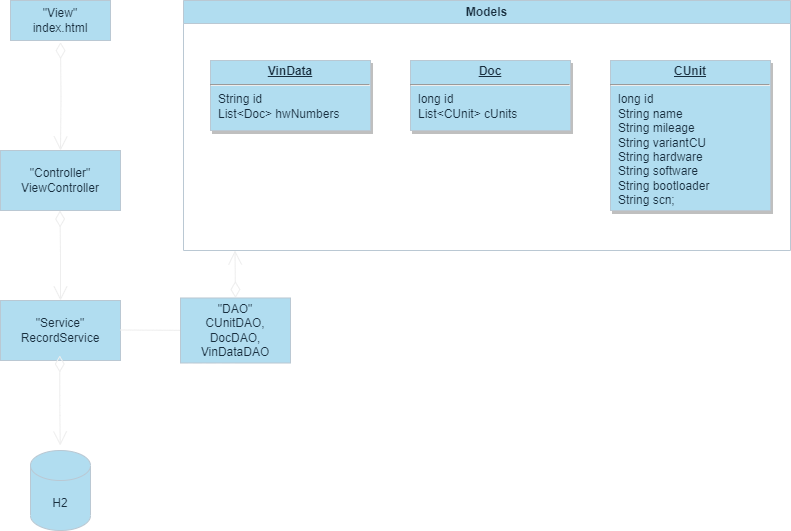

The diagram above was exported from draw.io. Its source (the exported page's mxGraphModel, read from the mxfile embedded in the PNG):
<mxGraphModel dx="1002" dy="575" grid="1" gridSize="10" guides="1" tooltips="1" connect="1" arrows="1" fold="1" page="1" pageScale="1" pageWidth="826" pageHeight="1169" background="none" math="0" shadow="0">
  <root>
    <mxCell id="0" />
    <mxCell id="1" style="" parent="0" />
    <mxCell id="81" value="" style="endArrow=open;endSize=12;startArrow=diamondThin;startSize=14;startFill=0;edgeStyle=orthogonalEdgeStyle;exitX=0.5;exitY=0;exitDx=0;exitDy=0;labelBackgroundColor=none;strokeColor=#EEEEEE;fontColor=default;" parent="1" source="4PYqCWZuUNdJUZxus05U-120" edge="1">
      <mxGeometry x="1119.36" y="540" as="geometry">
        <mxPoint x="344.5" y="380" as="sourcePoint" />
        <mxPoint x="344.5" y="290.0000000000001" as="targetPoint" />
      </mxGeometry>
    </mxCell>
    <mxCell id="87" value="" style="endArrow=open;endSize=12;startArrow=diamondThin;startSize=14;startFill=0;edgeStyle=orthogonalEdgeStyle;labelBackgroundColor=none;strokeColor=#EEEEEE;fontColor=default;" parent="1" edge="1">
      <mxGeometry x="519.3599999999999" y="200" as="geometry">
        <mxPoint x="169.5" y="249.99999999999977" as="sourcePoint" />
        <mxPoint x="170" y="340" as="targetPoint" />
      </mxGeometry>
    </mxCell>
    <mxCell id="90" value="" style="endArrow=open;endSize=12;startArrow=diamondThin;startSize=14;startFill=0;edgeStyle=orthogonalEdgeStyle;labelBackgroundColor=none;strokeColor=#EEEEEE;fontColor=default;" parent="1" target="4PYqCWZuUNdJUZxus05U-116" edge="1">
      <mxGeometry x="620" y="340" as="geometry">
        <mxPoint x="170" y="81.64000000000033" as="sourcePoint" />
        <mxPoint x="170" y="184.99999999999977" as="targetPoint" />
      </mxGeometry>
    </mxCell>
    <mxCell id="4PYqCWZuUNdJUZxus05U-115" value="&quot;View&quot;&lt;br&gt;index.html" style="whiteSpace=wrap;html=1;align=center;labelBackgroundColor=none;fillColor=#B1DDF0;strokeColor=#BAC8D3;fontColor=#182E3E;" parent="1" vertex="1">
      <mxGeometry x="120" y="40" width="100" height="40" as="geometry" />
    </mxCell>
    <mxCell id="4PYqCWZuUNdJUZxus05U-116" value="&quot;Controller&quot;&lt;br&gt;ViewController" style="rounded=0;whiteSpace=wrap;html=1;labelBackgroundColor=none;fillColor=#B1DDF0;strokeColor=#BAC8D3;fontColor=#182E3E;" parent="1" vertex="1">
      <mxGeometry x="110" y="190" width="120" height="60" as="geometry" />
    </mxCell>
    <mxCell id="4PYqCWZuUNdJUZxus05U-117" value="&quot;Service&quot;&lt;br&gt;RecordService" style="rounded=0;whiteSpace=wrap;html=1;labelBackgroundColor=none;fillColor=#B1DDF0;strokeColor=#BAC8D3;fontColor=#182E3E;" parent="1" vertex="1">
      <mxGeometry x="110" y="340" width="120" height="60" as="geometry" />
    </mxCell>
    <mxCell id="4PYqCWZuUNdJUZxus05U-119" value="" style="endArrow=open;endFill=1;endSize=12;html=1;rounded=0;labelBackgroundColor=none;strokeColor=#EEEEEE;fontColor=default;" parent="1" edge="1">
      <mxGeometry width="160" relative="1" as="geometry">
        <mxPoint x="230" y="369.5" as="sourcePoint" />
        <mxPoint x="320" y="370" as="targetPoint" />
        <Array as="points" />
      </mxGeometry>
    </mxCell>
    <mxCell id="4PYqCWZuUNdJUZxus05U-120" value="&quot;DAO&quot;&lt;br&gt;CUnitDAO,&lt;br&gt;DocDAO,&lt;br&gt;VinDataDAO" style="html=1;whiteSpace=wrap;labelBackgroundColor=none;fillColor=#B1DDF0;strokeColor=#BAC8D3;fontColor=#182E3E;" parent="1" vertex="1">
      <mxGeometry x="290" y="337.5" width="110" height="65" as="geometry" />
    </mxCell>
    <mxCell id="4PYqCWZuUNdJUZxus05U-121" value="" style="endArrow=open;endSize=12;startArrow=diamondThin;startSize=14;startFill=0;edgeStyle=orthogonalEdgeStyle;labelBackgroundColor=none;strokeColor=#EEEEEE;fontColor=default;" parent="1" edge="1">
      <mxGeometry x="519.3599999999999" y="200" as="geometry">
        <mxPoint x="169.25" y="394.9999999999998" as="sourcePoint" />
        <mxPoint x="169.75" y="485" as="targetPoint" />
        <Array as="points">
          <mxPoint x="169.75" y="445" />
          <mxPoint x="170.75" y="445" />
        </Array>
      </mxGeometry>
    </mxCell>
    <mxCell id="4PYqCWZuUNdJUZxus05U-122" value="H2" style="shape=cylinder3;whiteSpace=wrap;html=1;boundedLbl=1;backgroundOutline=1;size=15;labelBackgroundColor=none;fillColor=#B1DDF0;strokeColor=#BAC8D3;fontColor=#182E3E;" parent="1" vertex="1">
      <mxGeometry x="140" y="490" width="60" height="80" as="geometry" />
    </mxCell>
    <mxCell id="4PYqCWZuUNdJUZxus05U-124" value="Models" style="swimlane;whiteSpace=wrap;html=1;labelBackgroundColor=none;fillColor=#B1DDF0;strokeColor=#BAC8D3;fontColor=#182E3E;" parent="1" vertex="1">
      <mxGeometry x="293" y="40" width="607" height="250" as="geometry" />
    </mxCell>
    <mxCell id="23" value="&lt;p style=&quot;margin: 0px; margin-top: 4px; text-align: center; text-decoration: underline;&quot;&gt;&lt;b&gt;VinData&lt;/b&gt;&lt;/p&gt;&lt;hr&gt;&lt;p style=&quot;margin: 0px; margin-left: 8px;&quot;&gt;String id&lt;/p&gt;&lt;p style=&quot;margin: 0px; margin-left: 8px;&quot;&gt;List&amp;lt;Doc&amp;gt; hwNumbers&lt;/p&gt;" style="verticalAlign=top;align=left;overflow=fill;fontSize=12;fontFamily=Helvetica;html=1;strokeColor=#BAC8D3;shadow=1;fillColor=#B1DDF0;fontColor=#182E3E;labelBackgroundColor=none;" parent="4PYqCWZuUNdJUZxus05U-124" vertex="1">
      <mxGeometry x="27" y="60" width="160" height="70" as="geometry" />
    </mxCell>
    <mxCell id="24" value="&lt;p style=&quot;margin: 0px; margin-top: 4px; text-align: center; text-decoration: underline;&quot;&gt;&lt;b&gt;Doc&lt;/b&gt;&lt;/p&gt;&lt;hr&gt;&lt;p style=&quot;margin: 0px; margin-left: 8px;&quot;&gt;long id&lt;/p&gt;&lt;p style=&quot;margin: 0px; margin-left: 8px;&quot;&gt;List&amp;lt;CUnit&amp;gt; cUnits&lt;/p&gt;&lt;p style=&quot;margin: 0px; margin-left: 8px;&quot;&gt;&lt;br&gt;&lt;/p&gt;" style="verticalAlign=top;align=left;overflow=fill;fontSize=12;fontFamily=Helvetica;html=1;strokeColor=#BAC8D3;shadow=1;fillColor=#B1DDF0;fontColor=#182E3E;labelBackgroundColor=none;" parent="4PYqCWZuUNdJUZxus05U-124" vertex="1">
      <mxGeometry x="227" y="60" width="160" height="70" as="geometry" />
    </mxCell>
    <mxCell id="22" value="&lt;p style=&quot;margin: 0px; margin-top: 4px; text-align: center; text-decoration: underline;&quot;&gt;&lt;b&gt;CUnit&lt;/b&gt;&lt;/p&gt;&lt;hr&gt;&lt;p style=&quot;margin: 0px; margin-left: 8px;&quot;&gt;long id&lt;/p&gt;&lt;p style=&quot;margin: 0px; margin-left: 8px;&quot;&gt;String name&lt;/p&gt;&lt;p style=&quot;margin: 0px; margin-left: 8px;&quot;&gt;String mileage&lt;/p&gt;&lt;p style=&quot;margin: 0px; margin-left: 8px;&quot;&gt;String variantCU&lt;/p&gt;&lt;p style=&quot;margin: 0px; margin-left: 8px;&quot;&gt;String hardware&lt;/p&gt;&lt;p style=&quot;margin: 0px; margin-left: 8px;&quot;&gt;String software&lt;/p&gt;&lt;p style=&quot;margin: 0px; margin-left: 8px;&quot;&gt;String bootloader&lt;/p&gt;&lt;p style=&quot;margin: 0px; margin-left: 8px;&quot;&gt;String scn;&lt;/p&gt;" style="verticalAlign=top;align=left;overflow=fill;fontSize=12;fontFamily=Helvetica;html=1;strokeColor=#BAC8D3;shadow=1;fillColor=#B1DDF0;fontColor=#182E3E;labelBackgroundColor=none;" parent="4PYqCWZuUNdJUZxus05U-124" vertex="1">
      <mxGeometry x="427" y="60" width="160" height="150" as="geometry" />
    </mxCell>
  </root>
</mxGraphModel>